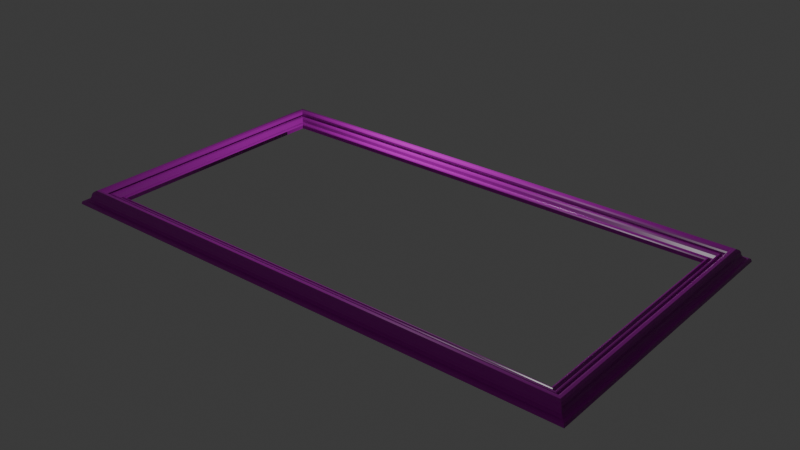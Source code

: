 # Source: Nocturne_Picture_Frame_2.blend  (saved by Blender 4.0.36; exported with 4.5.12 LTS)
import bpy
from mathutils import Matrix  # noqa: F401  (used for matrix-valued properties, if any)

bpy.ops.wm.read_factory_settings(use_empty=True)
scene = bpy.context.scene
scene.name = 'Scene'

# ---- collections
col_collection = bpy.data.collections.new('Collection'); scene.collection.children.link(col_collection)

# ---- images (referenced by path relative to the original .blend; pixels are not part of the script)
import os
ASSET_DIR = os.environ.get("B2B_ASSET_DIR", "")  # directory of the original .blend (textures are referenced by path, not embedded)
HERE = os.path.dirname(os.path.abspath(__file__))  # packed textures are extracted next to this script under _unpacked/

def load_image(name, relpath, width, height, colorspace="sRGB"):
    """Load a texture the original file referenced (path relative to the .blend, or extracted next to this script)."""
    p = next((c for c in (os.path.join(HERE, relpath), os.path.join(ASSET_DIR, relpath)) if relpath and os.path.exists(c)), "")
    if p:
        img = bpy.data.images.load(p, check_existing=True)
        img.name = name
    else:  # same state as the original file: an image datablock whose file is absent (Cycles renders it pink)
        img = bpy.data.images.new(name, width, height)
        img.source = "FILE"
        img.filepath = "//" + (relpath or name)
    img.colorspace_settings.name = colorspace
    return img
img_rusty_metal_disp_4k_png = load_image('rusty_metal_disp_4k.png', 'blender textures rusty metal/textures/rusty_metal_disp_4k.png', 1024, 1024, 'Non-Color')
img_gold_texture_golden_zoloto_fon_jpg = load_image('gold-texture-golden-zoloto-fon.jpg', 'blender textures/gold-texture-golden-zoloto-fon.jpg', 1024, 1024, 'sRGB')
img_rusty_metal_rough_4k_jpg = load_image('rusty_metal_rough_4k.jpg', 'blender textures rusty metal/textures/rusty_metal_rough_4k.jpg', 1024, 1024, 'Non-Color')
img_rusty_metal_nor_gl_4k_exr = load_image('rusty_metal_nor_gl_4k.exr', 'blender textures rusty metal/textures/rusty_metal_nor_gl_4k.exr', 1024, 1024, 'Non-Color')

# ---- materials (node trees are filled in below, after node groups)
mat_material_001 = bpy.data.materials.new('Material.001')
mat_material_001.use_transparent_shadow = False

# ---- material node trees
mat_material_001.use_nodes = True; mat_material_001.node_tree.nodes.clear()
_N = mat_material_001.node_tree.nodes; _L = mat_material_001.node_tree.links
n0 = _N.new('ShaderNodeOutputMaterial'); n0.name = 'Material Output'; n0.location = (501, 160)
n1 = _N.new('ShaderNodeBsdfPrincipled'); n1.name = 'Principled BSDF'; n1.location = (211, 160)
n1.inputs[3].default_value = 1.45
n2 = _N.new('ShaderNodeTexImage'); n2.name = 'Image Texture'; n2.location = (88, -880)
n2.label = 'Displacement'
n2.image = img_rusty_metal_disp_4k_png
n3 = _N.new('ShaderNodeDisplacement'); n3.name = 'Displacement'; n3.location = (311, -540)
n3.inputs[2].default_value = 1.0
n4 = _N.new('ShaderNodeTexImage'); n4.name = 'Image Texture.001'; n4.location = (88, -40)
n4.label = 'Base Color'
n4.image = img_gold_texture_golden_zoloto_fon_jpg
n5 = _N.new('ShaderNodeTexImage'); n5.name = 'Image Texture.002'; n5.location = (88, -320)
n5.label = 'Roughness'
n5.image = img_rusty_metal_rough_4k_jpg
n6 = _N.new('ShaderNodeTexImage'); n6.name = 'Image Texture.003'; n6.location = (88, -600)
n6.label = 'Normal'
n6.image = img_rusty_metal_nor_gl_4k_exr
n7 = _N.new('ShaderNodeNormalMap'); n7.name = 'Normal Map'; n7.location = (-39, -200)
n8 = _N.new('ShaderNodeMapping'); n8.name = 'Mapping'; n8.location = (230, -40)
n9 = _N.new('NodeReroute'); n9.name = 'Reroute'; n9.location = (38, -568)
n9.width = 16
n9.socket_idname = 'NodeSocketVector'
n10 = _N.new('ShaderNodeTexCoord'); n10.name = 'Texture Coordinate'; n10.location = (30, -40)
n11 = _N.new('NodeFrame'); n11.name = 'Frame'; n11.location = (-1069, 200)
n11.label = 'Mapping'
n11.width = 400
n12 = _N.new('NodeFrame'); n12.name = 'Frame.001'; n12.location = (-427, 400)
n12.label = 'Textures'
n12.width = 358
n2.parent = n12
n4.parent = n12
n5.parent = n12
n6.parent = n12
n8.parent = n11
n9.parent = n12
n10.parent = n11
_L.new(n1.outputs[0], n0.inputs[0])
_L.new(n2.outputs[0], n3.inputs[0])
_L.new(n3.outputs[0], n0.inputs[2])
_L.new(n4.outputs[0], n1.inputs[0])
_L.new(n5.outputs[0], n1.inputs[2])
_L.new(n6.outputs[0], n7.inputs[1])
_L.new(n7.outputs[0], n1.inputs[5])
_L.new(n9.outputs[0], n4.inputs[0])
_L.new(n9.outputs[0], n5.inputs[0])
_L.new(n9.outputs[0], n6.inputs[0])
_L.new(n9.outputs[0], n2.inputs[0])
_L.new(n8.outputs[0], n9.inputs[0])
_L.new(n10.outputs[2], n8.inputs[0])
n0.is_active_output = True

# ---- world
world_world = bpy.data.worlds.new('World'); scene.world = world_world
world_world.use_nodes = True; world_world.node_tree.nodes.clear()
_N = world_world.node_tree.nodes; _L = world_world.node_tree.links
n0 = _N.new('ShaderNodeOutputWorld'); n0.name = 'World Output'; n0.location = (300, 300)
n1 = _N.new('ShaderNodeBackground'); n1.name = 'Background'; n1.location = (10, 300)
n1.inputs[0].default_value = (0.05088, 0.05088, 0.05088, 1.0)
_L.new(n1.outputs[0], n0.inputs[0])
n0.is_active_output = True
world_world.color = (0.05088, 0.05088, 0.05088)
world_world.use_sun_shadow = False
world_world.sun_shadow_jitter_overblur = 0.0

# ---- cameras
cam_camera = bpy.data.cameras.new('Camera')
cam_camera.clip_end = 100.0
cam_camera.ortho_scale = 7.314

# ---- lights
light_light = bpy.data.lights.new('Light', 'POINT')
light_light.transmission_factor = 0.0
light_light.use_soft_falloff = False
light_light.energy = 1000.0
light_light.shadow_soft_size = 0.1
light_light.shadow_maximum_resolution = 0.006
light_light.use_absolute_resolution = True

# ---- meshes
me_plane = bpy.data.meshes.new('Plane')
me_plane.from_pydata([(-0.002167, 0.004188, 0.0), (-0.002167, 0.004188, 0.1367), (-0.002167, 0.004188, 0.0), (-0.002167, 0.004188, 0.0), (-0.0209, 0.02304, 0.1747), (-0.04499, 0.04728, 0.1937), (-0.07444, 0.0769, 0.1937), (-0.1012, 0.1038, 0.1785), (-0.1253, 0.1281, 0.1405), (-0.1521, 0.155, 0.1215), (-0.1842, 0.1873, 0.1253), (-0.2109, 0.2143, 0.1481), (-0.227, 0.2304, 0.2012), (-0.2431, 0.2466, 0.2544), (-0.2752, 0.2789, 0.3076), (-0.3073, 0.3112, 0.3265), (-0.3475, 0.3516, 0.319), (-0.3689, 0.3732, 0.2848), (-0.3796, 0.3839, 0.2392), (-0.4117, 0.4162, 0.2012), (-0.4518, 0.4566, 0.2164), (-0.4759, 0.4809, 0.262), (-0.4733, 0.4782, 0.319), (-0.484, 0.489, 0.3835), (-0.5161, 0.5213, 0.4329), (-0.5803, 0.5859, 0.467), (-0.666, 0.6721, 0.467), (-0.7382, 0.7448, 0.4253), (-0.7837, 0.7906, 0.3569), (-0.8078, 0.8148, 0.2582), (-0.8453, 0.8525, 0.1823), (-0.9256, 0.9333, 0.1253), (-0.9872, 0.9953, 0.1177), (-1.038, 1.046, 0.09493), (-1.038, 1.046, 0.09493), (-1.065, 1.073, 1.49e-08), (-0.002167, 0.004188, 0.0), (-0.002167, 0.004188, 0.1367), (-0.002167, 0.004188, 0.0), (-0.002167, 0.004188, 0.0), (-0.0209, 0.02304, 0.1747), (-0.04499, 0.04728, 0.1937), (-0.07444, 0.0769, 0.1937), (-0.1012, 0.1038, 0.1785), (-0.1253, 0.1281, 0.1405), (-0.1521, 0.155, 0.1215), (-0.1842, 0.1873, 0.1253), (-0.2109, 0.2143, 0.1481), (-0.227, 0.2304, 0.2012), (-0.2431, 0.2466, 0.2544), (-0.2752, 0.2789, 0.3076), (-0.3073, 0.3112, 0.3265), (-0.3475, 0.3516, 0.319), (-0.3689, 0.3732, 0.2848), (-0.3796, 0.3839, 0.2392), (-0.4117, 0.4162, 0.2012), (-0.4518, 0.4566, 0.2164), (-0.4759, 0.4809, 0.262), (-0.4733, 0.4782, 0.319), (-0.484, 0.489, 0.3835), (-0.5161, 0.5213, 0.4329), (-0.5803, 0.5859, 0.467), (-0.666, 0.6721, 0.467), (-0.7382, 0.7448, 0.4253), (-0.7837, 0.7906, 0.3569), (-0.8078, 0.8148, 0.2582), (-0.8453, 0.8525, 0.1823), (-0.9256, 0.9333, 0.1253), (-0.9872, 0.9953, 0.1177), (-1.038, 1.046, 0.09493), (-1.038, 1.046, 0.09493), (-1.065, 1.073, 1.49e-08), (17.2, 0.004188, 0.0), (17.2, 0.004188, 0.1367), (17.2, 0.004188, 0.0), (17.2, 0.004188, 0.0), (17.22, 0.02304, 0.1747), (17.25, 0.04728, 0.1937), (17.28, 0.0769, 0.1937), (17.3, 0.1038, 0.1785), (17.33, 0.1281, 0.1405), (17.35, 0.155, 0.1215), (17.39, 0.1873, 0.1253), (17.41, 0.2143, 0.1481), (17.43, 0.2304, 0.2012), (17.45, 0.2466, 0.2544), (17.48, 0.2789, 0.3076), (17.51, 0.3112, 0.3265), (17.55, 0.3516, 0.319), (17.57, 0.3732, 0.2848), (17.58, 0.3839, 0.2392), (17.61, 0.4162, 0.2012), (17.65, 0.4566, 0.2164), (17.68, 0.4809, 0.262), (17.68, 0.4782, 0.319), (17.69, 0.489, 0.3835), (17.72, 0.5213, 0.4329), (17.78, 0.5859, 0.467), (17.87, 0.6721, 0.467), (17.94, 0.7448, 0.4253), (17.99, 0.7906, 0.3569), (18.01, 0.8148, 0.2582), (18.05, 0.8525, 0.1823), (18.13, 0.9333, 0.1253), (18.19, 0.9953, 0.1177), (18.24, 1.046, 0.09493), (18.24, 1.046, 0.09493), (18.27, 1.073, 1.49e-08), (17.24, -8.683, 0.0), (17.24, -8.683, 0.1367), (17.24, -8.683, 0.0), (17.24, -8.683, 0.0), (17.26, -8.702, 0.1747), (17.29, -8.726, 0.1937), (17.32, -8.756, 0.1937), (17.34, -8.783, 0.1785), (17.37, -8.807, 0.1405), (17.39, -8.834, 0.1215), (17.43, -8.866, 0.1253), (17.45, -8.893, 0.1481), (17.47, -8.909, 0.2012), (17.48, -8.925, 0.2544), (17.52, -8.958, 0.3076), (17.55, -8.99, 0.3265), (17.59, -9.03, 0.319), (17.61, -9.052, 0.2848), (17.62, -9.063, 0.2392), (17.65, -9.095, 0.2012), (17.69, -9.135, 0.2164), (17.72, -9.16, 0.262), (17.72, -9.157, 0.319), (17.73, -9.168, 0.3835), (17.76, -9.2, 0.4329), (17.82, -9.265, 0.467), (17.91, -9.351, 0.467), (17.98, -9.424, 0.4253), (18.03, -9.469, 0.3569), (18.05, -9.494, 0.2582), (18.09, -9.531, 0.1823), (18.17, -9.612, 0.1253), (18.23, -9.674, 0.1177), (18.28, -9.725, 0.09493), (18.28, -9.725, 0.09493), (18.31, -9.752, 1.49e-08), (0.8521, -8.663, 0.0), (0.8521, -8.663, 0.1367), (0.8521, -8.663, 0.0), (0.8521, -8.663, 0.0), (0.8333, -8.682, 0.1747), (0.8092, -8.706, 0.1937), (0.7798, -8.736, 0.1937), (0.753, -8.763, 0.1785), (0.7289, -8.787, 0.1405), (0.7022, -8.814, 0.1215), (0.67, -8.846, 0.1253), (0.6433, -8.873, 0.1481), (0.6272, -8.89, 0.2012), (0.6112, -8.906, 0.2544), (0.579, -8.938, 0.3076), (0.5469, -8.97, 0.3265), (0.5068, -9.011, 0.319), (0.4854, -9.032, 0.2848), (0.4746, -9.043, 0.2392), (0.4425, -9.075, 0.2012), (0.4024, -9.116, 0.2164), (0.3783, -9.14, 0.262), (0.381, -9.137, 0.319), (0.3703, -9.148, 0.3835), (0.3381, -9.18, 0.4329), (0.2739, -9.245, 0.467), (0.1882, -9.331, 0.467), (0.116, -9.404, 0.4253), (0.07047, -9.45, 0.3569), (0.04638, -9.474, 0.2582), (0.008908, -9.512, 0.1823), (-0.07139, -9.592, 0.1253), (-0.133, -9.654, 0.1177), (-0.1838, -9.706, 0.09493), (-0.1838, -9.706, 0.09493), (-0.2106, -9.733, 1.49e-08), (0.8521, -8.663, 0.0), (0.8521, -8.663, 0.1367), (0.8521, -8.663, 0.0), (0.8521, -8.663, 0.0), (0.8333, -8.682, 0.1747), (0.8092, -8.706, 0.1937), (0.7798, -8.736, 0.1937), (0.753, -8.763, 0.1785), (0.7289, -8.787, 0.1405), (0.7022, -8.814, 0.1215), (0.67, -8.846, 0.1253), (0.6433, -8.873, 0.1481), (0.6272, -8.89, 0.2012), (0.6112, -8.906, 0.2544), (0.579, -8.938, 0.3076), (0.5469, -8.97, 0.3265), (0.5068, -9.011, 0.319), (0.4854, -9.032, 0.2848), (0.4746, -9.043, 0.2392), (0.4425, -9.075, 0.2012), (0.4024, -9.116, 0.2164), (0.3783, -9.14, 0.262), (0.381, -9.137, 0.319), (0.3703, -9.148, 0.3835), (0.3381, -9.18, 0.4329), (0.2739, -9.245, 0.467), (0.1882, -9.331, 0.467), (0.116, -9.404, 0.4253), (0.07047, -9.45, 0.3569), (0.04638, -9.474, 0.2582), (0.008908, -9.512, 0.1823), (-0.07139, -9.592, 0.1253), (-0.133, -9.654, 0.1177), (-0.1838, -9.706, 0.09493), (-0.1838, -9.706, 0.09493), (-0.2106, -9.733, 1.49e-08), (0.01115, -8.663, 0.0), (0.01115, -8.663, 0.1367), (0.01115, -8.663, 0.0), (0.01115, -8.663, 0.0), (-0.007584, -8.682, 0.1747), (-0.03167, -8.706, 0.1937), (-0.06112, -8.736, 0.1937), (-0.08788, -8.763, 0.1785), (-0.112, -8.787, 0.1405), (-0.1387, -8.814, 0.1215), (-0.1709, -8.846, 0.1253), (-0.1976, -8.873, 0.1481), (-0.2137, -8.89, 0.2012), (-0.2297, -8.906, 0.2544), (-0.2619, -8.938, 0.3076), (-0.294, -8.97, 0.3265), (-0.3341, -9.011, 0.319), (-0.3555, -9.032, 0.2848), (-0.3663, -9.043, 0.2392), (-0.3984, -9.075, 0.2012), (-0.4385, -9.116, 0.2164), (-0.4626, -9.14, 0.262), (-0.4599, -9.137, 0.319), (-0.4706, -9.148, 0.3835), (-0.5028, -9.18, 0.4329), (-0.567, -9.245, 0.467), (-0.6527, -9.331, 0.467), (-0.7249, -9.404, 0.4253), (-0.7704, -9.45, 0.3569), (-0.7945, -9.474, 0.2582), (-0.832, -9.512, 0.1823), (-0.9123, -9.592, 0.1253), (-0.9739, -9.654, 0.1177), (-1.025, -9.706, 0.09493), (-1.025, -9.706, 0.09493), (-1.051, -9.733, 1.49e-08), (-0.005175, -0.8644, 0.0), (-0.005175, -0.8644, 0.1367), (-0.005175, -0.8644, 0.0), (-0.005175, -0.8644, 0.0), (-0.02391, -0.8455, 0.1747), (-0.048, -0.8213, 0.1937), (-0.07744, -0.7917, 0.1937), (-0.1042, -0.7647, 0.1785), (-0.1283, -0.7405, 0.1405), (-0.1551, -0.7136, 0.1215), (-0.1872, -0.6813, 0.1253), (-0.214, -0.6543, 0.1481), (-0.23, -0.6382, 0.2012), (-0.2461, -0.622, 0.2544), (-0.2782, -0.5897, 0.3076), (-0.3103, -0.5574, 0.3265), (-0.3505, -0.517, 0.319), (-0.3719, -0.4954, 0.2848), (-0.3826, -0.4847, 0.2392), (-0.4147, -0.4523, 0.2012), (-0.4549, -0.4119, 0.2164), (-0.4789, -0.3877, 0.262), (-0.4763, -0.3904, 0.319), (-0.487, -0.3796, 0.3835), (-0.5191, -0.3473, 0.4329), (-0.5833, -0.2827, 0.467), (-0.669, -0.1965, 0.467), (-0.7413, -0.1238, 0.4253), (-0.7868, -0.07798, 0.3569), (-0.8108, -0.05374, 0.2582), (-0.8483, -0.01604, 0.1823), (-0.9286, 0.06476, 0.1253), (-0.9902, 0.1267, 0.1177), (-1.041, 0.1779, 0.09493), (-1.041, 0.1779, 0.09493), (-1.068, 0.2048, 1.49e-08), (0.002699, 0.001703, 0.0), (0.002699, 0.001703, 0.1367), (0.002699, 0.001703, 0.0), (0.002699, 0.001703, 0.0), (-0.01604, 0.02055, 0.1747), (-0.04013, 0.04479, 0.1937), (-0.06957, 0.07442, 0.1937), (-0.09634, 0.1014, 0.1785), (-0.1204, 0.1256, 0.1405), (-0.1472, 0.1525, 0.1215), (-0.1793, 0.1848, 0.1253), (-0.2061, 0.2118, 0.1481), (-0.2221, 0.2279, 0.2012), (-0.2382, 0.2441, 0.2544), (-0.2703, 0.2764, 0.3076), (-0.3024, 0.3087, 0.3265), (-0.3426, 0.3491, 0.319), (-0.364, 0.3707, 0.2848), (-0.3747, 0.3814, 0.2392), (-0.4068, 0.4138, 0.2012), (-0.447, 0.4542, 0.2164), (-0.4711, 0.4784, 0.262), (-0.4684, 0.4757, 0.319), (-0.4791, 0.4865, 0.3835), (-0.5112, 0.5188, 0.4329), (-0.5755, 0.5834, 0.467), (-0.6611, 0.6696, 0.467), (-0.7334, 0.7423, 0.4253), (-0.7789, 0.7881, 0.3569), (-0.803, 0.8124, 0.2582), (-0.8404, 0.8501, 0.1823), (-0.9207, 0.9309, 0.1253), (-0.9823, 0.9928, 0.1177), (-1.033, 1.044, 0.09493), (-1.033, 1.044, 0.09493), (-1.06, 1.071, 1.49e-08)], [], [(21, 22, 58, 57), (8, 9, 45, 44), (22, 23, 59, 58), (9, 10, 46, 45), (23, 24, 60, 59), (10, 11, 47, 46), (24, 25, 61, 60), (11, 12, 48, 47), (25, 26, 62, 61), (12, 13, 49, 48), (26, 27, 63, 62), (13, 14, 50, 49), (0, 2, 38, 36), (27, 28, 64, 63), (14, 15, 51, 50), (1, 4, 40, 37), (28, 29, 65, 64), (15, 16, 52, 51), (3, 1, 37, 39), (29, 30, 66, 65), (16, 17, 53, 52), (2, 3, 39, 38), (30, 31, 67, 66), (17, 18, 54, 53), (4, 5, 41, 40), (31, 32, 68, 67), (18, 19, 55, 54), (5, 6, 42, 41), (32, 33, 69, 68), (19, 20, 56, 55), (6, 7, 43, 42), (33, 34, 70, 69), (20, 21, 57, 56), (7, 8, 44, 43), (34, 35, 71, 70), (62, 63, 99, 98), (49, 50, 86, 85), (36, 38, 74, 72), (63, 64, 100, 99), (50, 51, 87, 86), (37, 40, 76, 73), (64, 65, 101, 100), (51, 52, 88, 87), (39, 37, 73, 75), (65, 66, 102, 101), (52, 53, 89, 88), (38, 39, 75, 74), (66, 67, 103, 102), (53, 54, 90, 89), (40, 41, 77, 76), (67, 68, 104, 103), (54, 55, 91, 90), (41, 42, 78, 77), (68, 69, 105, 104), (55, 56, 92, 91), (42, 43, 79, 78), (69, 70, 106, 105), (56, 57, 93, 92), (43, 44, 80, 79), (70, 71, 107, 106), (57, 58, 94, 93), (44, 45, 81, 80), (58, 59, 95, 94), (45, 46, 82, 81), (59, 60, 96, 95), (46, 47, 83, 82), (60, 61, 97, 96), (47, 48, 84, 83), (61, 62, 98, 97), (48, 49, 85, 84), (94, 95, 131, 130), (81, 82, 118, 117), (95, 96, 132, 131), (82, 83, 119, 118), (96, 97, 133, 132), (83, 84, 120, 119), (97, 98, 134, 133), (84, 85, 121, 120), (98, 99, 135, 134), (85, 86, 122, 121), (72, 74, 110, 108), (99, 100, 136, 135), (86, 87, 123, 122), (73, 76, 112, 109), (100, 101, 137, 136), (87, 88, 124, 123), (75, 73, 109, 111), (101, 102, 138, 137), (88, 89, 125, 124), (74, 75, 111, 110), (102, 103, 139, 138), (89, 90, 126, 125), (76, 77, 113, 112), (103, 104, 140, 139), (90, 91, 127, 126), (77, 78, 114, 113), (104, 105, 141, 140), (91, 92, 128, 127), (78, 79, 115, 114), (105, 106, 142, 141), (92, 93, 129, 128), (79, 80, 116, 115), (106, 107, 143, 142), (93, 94, 130, 129), (80, 81, 117, 116), (126, 127, 163, 162), (113, 114, 150, 149), (140, 141, 177, 176), (127, 128, 164, 163), (114, 115, 151, 150), (141, 142, 178, 177), (128, 129, 165, 164), (115, 116, 152, 151), (142, 143, 179, 178), (129, 130, 166, 165), (116, 117, 153, 152), (130, 131, 167, 166), (117, 118, 154, 153), (131, 132, 168, 167), (118, 119, 155, 154), (132, 133, 169, 168), (119, 120, 156, 155), (133, 134, 170, 169), (120, 121, 157, 156), (134, 135, 171, 170), (121, 122, 158, 157), (108, 110, 146, 144), (135, 136, 172, 171), (122, 123, 159, 158), (109, 112, 148, 145), (136, 137, 173, 172), (123, 124, 160, 159), (111, 109, 145, 147), (137, 138, 174, 173), (124, 125, 161, 160), (110, 111, 147, 146), (138, 139, 175, 174), (125, 126, 162, 161), (112, 113, 149, 148), (139, 140, 176, 175), (158, 159, 195, 194), (145, 148, 184, 181), (172, 173, 209, 208), (159, 160, 196, 195), (147, 145, 181, 183), (173, 174, 210, 209), (160, 161, 197, 196), (146, 147, 183, 182), (174, 175, 211, 210), (161, 162, 198, 197), (148, 149, 185, 184), (175, 176, 212, 211), (162, 163, 199, 198), (149, 150, 186, 185), (176, 177, 213, 212), (163, 164, 200, 199), (150, 151, 187, 186), (177, 178, 214, 213), (164, 165, 201, 200), (151, 152, 188, 187), (178, 179, 215, 214), (165, 166, 202, 201), (152, 153, 189, 188), (166, 167, 203, 202), (153, 154, 190, 189), (167, 168, 204, 203), (154, 155, 191, 190), (168, 169, 205, 204), (155, 156, 192, 191), (169, 170, 206, 205), (156, 157, 193, 192), (170, 171, 207, 206), (157, 158, 194, 193), (144, 146, 182, 180), (171, 172, 208, 207), (190, 191, 227, 226), (204, 205, 241, 240), (191, 192, 228, 227), (205, 206, 242, 241), (192, 193, 229, 228), (206, 207, 243, 242), (193, 194, 230, 229), (180, 182, 218, 216), (207, 208, 244, 243), (194, 195, 231, 230), (181, 184, 220, 217), (208, 209, 245, 244), (195, 196, 232, 231), (183, 181, 217, 219), (209, 210, 246, 245), (196, 197, 233, 232), (182, 183, 219, 218), (210, 211, 247, 246), (197, 198, 234, 233), (184, 185, 221, 220), (211, 212, 248, 247), (198, 199, 235, 234), (185, 186, 222, 221), (212, 213, 249, 248), (199, 200, 236, 235), (186, 187, 223, 222), (213, 214, 250, 249), (200, 201, 237, 236), (187, 188, 224, 223), (214, 215, 251, 250), (201, 202, 238, 237), (188, 189, 225, 224), (202, 203, 239, 238), (189, 190, 226, 225), (203, 204, 240, 239), (222, 223, 259, 258), (249, 250, 286, 285), (236, 237, 273, 272), (223, 224, 260, 259), (250, 251, 287, 286), (237, 238, 274, 273), (224, 225, 261, 260), (238, 239, 275, 274), (225, 226, 262, 261), (239, 240, 276, 275), (226, 227, 263, 262), (240, 241, 277, 276), (227, 228, 264, 263), (241, 242, 278, 277), (228, 229, 265, 264), (242, 243, 279, 278), (229, 230, 266, 265), (216, 218, 254, 252), (243, 244, 280, 279), (230, 231, 267, 266), (217, 220, 256, 253), (244, 245, 281, 280), (231, 232, 268, 267), (219, 217, 253, 255), (245, 246, 282, 281), (232, 233, 269, 268), (218, 219, 255, 254), (246, 247, 283, 282), (233, 234, 270, 269), (220, 221, 257, 256), (247, 248, 284, 283), (234, 235, 271, 270), (221, 222, 258, 257), (248, 249, 285, 284), (235, 236, 272, 271), (255, 253, 289, 291), (281, 282, 318, 317), (268, 269, 305, 304), (254, 255, 291, 290), (282, 283, 319, 318), (269, 270, 306, 305), (256, 257, 293, 292), (283, 284, 320, 319), (270, 271, 307, 306), (257, 258, 294, 293), (284, 285, 321, 320), (271, 272, 308, 307), (258, 259, 295, 294), (285, 286, 322, 321), (272, 273, 309, 308), (259, 260, 296, 295), (286, 287, 323, 322), (273, 274, 310, 309), (260, 261, 297, 296), (274, 275, 311, 310), (261, 262, 298, 297), (275, 276, 312, 311), (262, 263, 299, 298), (276, 277, 313, 312), (263, 264, 300, 299), (277, 278, 314, 313), (264, 265, 301, 300), (278, 279, 315, 314), (265, 266, 302, 301), (252, 254, 290, 288), (279, 280, 316, 315), (266, 267, 303, 302), (253, 256, 292, 289), (280, 281, 317, 316), (267, 268, 304, 303)])
_uv = me_plane.uv_layers.new(name='UVMap')
_uv.uv.foreach_set('vector', [0.0, 0.0, 0.0, 0.0, 0.0, 0.0, 0.0, 0.0, 0.0, 0.0, 0.0, 0.0, 0.0, 0.0, 0.0, 0.0, 0.0, 0.0, 0.0, 0.0, 0.0, 0.0, 0.0, 0.0, 0.0, 0.0, 0.0, 0.0, 0.0, 0.0, 0.0, 0.0, 0.0, 0.0, 0.0, 0.0, 0.0, 0.0, 0.0, 0.0, 0.0, 0.0, 0.0, 0.0, 0.0, 0.0, 0.0, 0.0, 0.0, 0.0, 0.0, 0.0, 0.0, 0.0, 0.0, 0.0, 0.0, 0.0, 0.0, 0.0, 0.0, 0.0, 0.0, 0.0, 0.0, 0.0, 0.0, 0.0, 0.0, 0.0, 0.0, 0.0, 0.0, 0.0, 0.0, 0.0, 0.0, 0.0, 0.0, 0.0, 0.0, 0.0, 0.0, 0.0, 0.0, 0.0, 0.0, 0.0, 0.0, 0.0, 0.0, 0.0, 0.0, 0.0, 0.0, 0.0, 0.0, 0.0, 0.0, 0.0, 0.0, 0.0, 0.0, 0.0, 0.0, 0.0, 0.0, 0.0, 0.0, 0.0, 0.0, 0.0, 0.0, 0.0, 0.0, 0.0, 0.0, 0.0, 0.0, 0.0, 0.0, 0.0, 0.0, 0.0, 0.0, 0.0, 0.0, 0.0, 0.0, 0.0, 0.0, 0.0, 0.0, 0.0, 0.0, 0.0, 0.0, 0.0, 0.0, 0.0, 0.0, 0.0, 0.0, 0.0, 0.0, 0.0, 0.0, 0.0, 0.0, 0.0, 0.0, 0.0, 0.0, 0.0, 0.0, 0.0, 0.0, 0.0, 0.0, 0.0, 0.0, 0.0, 0.0, 0.0, 0.0, 0.0, 0.0, 0.0, 0.0, 0.0, 0.0, 0.0, 0.0, 0.0, 0.0, 0.0, 0.0, 0.0, 0.0, 0.0, 0.0, 0.0, 0.0, 0.0, 0.0, 0.0, 0.0, 0.0, 0.0, 0.0, 0.0, 0.0, 0.0, 0.0, 0.0, 0.0, 0.0, 0.0, 0.0, 0.0, 0.0, 0.0, 0.0, 0.0, 0.0, 0.0, 0.0, 0.0, 0.0, 0.0, 0.0, 0.0, 0.0, 0.0, 0.0, 0.0, 0.0, 0.0, 0.0, 0.0, 0.0, 0.0, 0.0, 0.0, 0.0, 0.0, 0.0, 0.0, 0.0, 0.0, 0.0, 0.0, 0.0, 0.0, 0.0, 0.0, 0.0, 0.0, 0.0, 0.0, 0.0, 0.0, 0.0, 0.0, 0.0, 0.0, 0.0, 0.0, 0.0, 0.0, 0.0, 0.0, 0.0, 0.0, 0.0, 0.0, 0.0, 0.0, 0.0, 0.0, 0.0, 0.0, 0.0, 0.0, 0.0, 0.0, 0.0, 0.0, 0.0, 0.0, 0.0, 0.0, 0.0, 0.0, 0.0, 0.0, 0.0, 0.0, 0.0, 0.0, 0.0, 0.0, 0.0, 0.0, 0.0, 0.0, 0.0, 0.0, 0.0, 0.0, 0.0, 0.0, 0.0, 0.0, 0.0, 0.0, 0.0, 0.0, 0.0, 0.0, 0.0, 0.0, 0.0, 0.0, 0.0, 0.0, 0.0, 0.0, 0.0, 0.0, 0.0, 0.0, 0.0, 0.0, 0.0, 0.0, 0.0, 0.0, 0.0, 0.0, 0.0, 0.0, 0.0, 0.0, 0.0, 0.0, 0.0, 0.0, 0.0, 0.0, 0.0, 0.0, 0.0, 0.0, 0.0, 0.0, 0.0, 0.0, 0.0, 0.0, 0.0, 0.0, 0.0, 0.0, 0.0, 0.0, 0.0, 0.0, 0.0, 0.0, 0.0, 0.0, 0.0, 0.0, 0.0, 0.0, 0.0, 0.0, 0.0, 0.0, 0.0, 0.0, 0.0, 0.0, 0.0, 0.0, 0.0, 0.0, 0.0, 0.0, 0.0, 0.0, 0.0, 0.0, 0.0, 0.0, 0.0, 0.0, 0.0, 0.0, 0.0, 0.0, 0.0, 0.0, 0.0, 0.0, 0.0, 0.0, 0.0, 0.0, 0.0, 0.0, 0.0, 0.0, 0.0, 0.0, 0.0, 0.0, 0.0, 0.0, 0.0, 0.0, 0.0, 0.0, 0.0, 0.0, 0.0, 0.0, 0.0, 0.0, 0.0, 0.0, 0.0, 0.0, 0.0, 0.0, 0.0, 0.0, 0.0, 0.0, 0.0, 0.0, 0.0, 0.0, 0.0, 0.0, 0.0, 0.0, 0.0, 0.0, 0.0, 0.0, 0.0, 0.0, 0.0, 0.0, 0.0, 0.0, 0.0, 0.0, 0.0, 0.0, 0.0, 0.0, 0.0, 0.0, 0.0, 0.0, 0.0, 0.0, 0.0, 0.0, 0.0, 0.0, 0.0, 0.0, 0.0, 0.0, 0.0, 0.0, 0.0, 0.0, 0.0, 0.0, 0.0, 0.0, 0.0, 0.0, 0.0, 0.0, 0.0, 0.0, 0.0, 0.0, 0.0, 0.0, 0.0, 0.0, 0.0, 0.0, 0.0, 0.0, 0.0, 0.0, 0.0, 0.0, 0.0, 0.0, 0.0, 0.0, 0.0, 0.0, 0.0, 0.0, 0.0, 0.0, 0.0, 0.0, 0.0, 0.0, 0.0, 0.0, 0.0, 0.0, 0.0, 0.0, 0.0, 0.0, 0.0, 0.0, 0.0, 0.0, 0.0, 0.0, 0.0, 0.0, 0.0, 0.0, 0.0, 0.0, 0.0, 0.0, 0.0, 0.0, 0.0, 0.0, 0.0, 0.0, 0.0, 0.0, 0.0, 0.0, 0.0, 0.0, 0.0, 0.0, 0.0, 0.0, 0.0, 0.0, 0.0, 0.0, 0.0, 0.0, 0.0, 0.0, 0.0, 0.0, 0.0, 0.0, 0.0, 0.0, 0.0, 0.0, 0.0, 0.0, 0.0, 0.0, 0.0, 0.0, 0.0, 0.0, 0.0, 0.0, 0.0, 0.0, 0.0, 0.0, 0.0, 0.0, 0.0, 0.0, 0.0, 0.0, 0.0, 0.0, 0.0, 0.0, 0.0, 0.0, 0.0, 0.0, 0.0, 0.0, 0.0, 0.0, 0.0, 0.0, 0.0, 0.0, 0.0, 0.0, 0.0, 0.0, 0.0, 0.0, 0.0, 0.0, 0.0, 0.0, 0.0, 0.0, 0.0, 0.0, 0.0, 0.0, 0.0, 0.0, 0.0, 0.0, 0.0, 0.0, 0.0, 0.0, 0.0, 0.0, 0.0, 0.0, 0.0, 0.0, 0.0, 0.0, 0.0, 0.0, 0.0, 0.0, 0.0, 0.0, 0.0, 0.0, 0.0, 0.0, 0.0, 0.0, 0.0, 0.0, 0.0, 0.0, 0.0, 0.0, 0.0, 0.0, 0.0, 0.0, 0.0, 0.0, 0.0, 0.0, 0.0, 0.0, 0.0, 0.0, 0.0, 0.0, 0.0, 0.0, 0.0, 0.0, 0.0, 0.0, 0.0, 0.0, 0.0, 0.0, 0.0, 0.0, 0.0, 0.0, 0.0, 0.0, 0.0, 0.0, 0.0, 0.0, 0.0, 0.0, 0.0, 0.0, 0.0, 0.0, 0.0, 0.0, 0.0, 0.0, 0.0, 0.0, 0.0, 0.0, 0.0, 0.0, 0.0, 0.0, 0.0, 0.0, 0.0, 0.0, 0.0, 0.0, 0.0, 0.0, 0.0, 0.0, 0.0, 0.0, 0.0, 0.0, 0.0, 0.0, 0.0, 0.0, 0.0, 0.0, 0.0, 0.0, 0.0, 0.0, 0.0, 0.0, 0.0, 0.0, 0.0, 0.0, 0.0, 0.0, 0.0, 0.0, 0.0, 0.0, 0.0, 0.0, 0.0, 0.0, 0.0, 0.0, 0.0, 0.0, 0.0, 0.0, 0.0, 0.0, 0.0, 0.0, 0.0, 0.0, 0.0, 0.0, 0.0, 0.0, 0.0, 0.0, 0.0, 0.0, 0.0, 0.0, 0.0, 0.0, 0.0, 0.0, 0.0, 0.0, 0.0, 0.0, 0.0, 0.0, 0.0, 0.0, 0.0, 0.0, 0.0, 0.0, 0.0, 0.0, 0.0, 0.0, 0.0, 0.0, 0.0, 0.0, 0.0, 0.0, 0.0, 0.0, 0.0, 0.0, 0.0, 0.0, 0.0, 0.0, 0.0, 0.0, 0.0, 0.0, 0.0, 0.0, 0.0, 0.0, 0.0, 0.0, 0.0, 0.0, 0.0, 0.0, 0.0, 0.0, 0.0, 0.0, 0.0, 0.0, 0.0, 0.0, 0.0, 0.0, 0.0, 0.0, 0.0, 0.0, 0.0, 0.0, 0.0, 0.0, 0.0, 0.0, 0.0, 0.0, 0.0, 0.0, 0.0, 0.0, 0.0, 0.0, 0.0, 0.0, 0.0, 0.0, 0.0, 0.0, 0.0, 0.0, 0.0, 0.0, 0.0, 0.0, 0.0, 0.0, 0.0, 0.0, 0.0, 0.0, 0.0, 0.0, 0.0, 0.0, 0.0, 0.0, 0.0, 0.0, 0.0, 0.0, 0.0, 0.0, 0.0, 0.0, 0.0, 0.0, 0.0, 0.0, 0.0, 0.0, 0.0, 0.0, 0.0, 0.0, 0.0, 0.0, 0.0, 0.0, 0.0, 0.0, 0.0, 0.0, 0.0, 0.0, 0.0, 0.0, 0.0, 0.0, 0.0, 0.0, 0.0, 0.0, 0.0, 0.0, 0.0, 0.0, 0.0, 0.0, 0.0, 0.0, 0.0, 0.0, 0.0, 0.0, 0.0, 0.0, 0.0, 0.0, 0.0, 0.0, 0.0, 0.0, 0.0, 0.0, 0.0, 0.0, 0.0, 0.0, 0.0, 0.0, 0.0, 0.0, 0.0, 0.0, 0.0, 0.0, 0.0, 0.0, 0.0, 0.0, 0.0, 0.0, 0.0, 0.0, 0.0, 0.0, 0.0, 0.0, 0.0, 0.0, 0.0, 0.0, 0.0, 0.0, 0.0, 0.0, 0.0, 0.0, 0.0, 0.0, 0.0, 0.0, 0.0, 0.0, 0.0, 0.0, 0.0, 0.0, 0.0, 0.0, 0.0, 0.0, 0.0, 0.0, 0.0, 0.0, 0.0, 0.0, 0.0, 0.0, 0.0, 0.0, 0.0, 0.0, 0.0, 0.0, 0.0, 0.0, 0.0, 0.0, 0.0, 0.0, 0.0, 0.0, 0.0, 0.0, 0.0, 0.0, 0.0, 0.0, 0.0, 0.0, 0.0, 0.0, 0.0, 0.0, 0.0, 0.0, 0.0, 0.0, 0.0, 0.0, 0.0, 0.0, 0.0, 0.0, 0.0, 0.0, 0.0, 0.0, 0.0, 0.0, 0.0, 0.0, 0.0, 0.0, 0.0, 0.0, 0.0, 0.0, 0.0, 0.0, 0.0, 0.0, 0.0, 0.0, 0.0, 0.0, 0.0, 0.0, 0.0, 0.0, 0.0, 0.0, 0.0, 0.0, 0.0, 0.0, 0.0, 0.0, 0.0, 0.0, 0.0, 0.0, 0.0, 0.0, 0.0, 0.0, 0.0, 0.0, 0.0, 0.0, 0.0, 0.0, 0.0, 0.0, 0.0, 0.0, 0.0, 0.0, 0.0, 0.0, 0.0, 0.0, 0.0, 0.0, 0.0, 0.0, 0.0, 0.0, 0.0, 0.0, 0.0, 0.0, 0.0, 0.0, 0.0, 0.0, 0.0, 0.0, 0.0, 0.0, 0.0, 0.0, 0.0, 0.0, 0.0, 0.0, 0.0, 0.0, 0.0, 0.0, 0.0, 0.0, 0.0, 0.0, 0.0, 0.0, 0.0, 0.0, 0.0, 0.0, 0.0, 0.0, 0.0, 0.0, 0.0, 0.0, 0.0, 0.0, 0.0, 0.0, 0.0, 0.0, 0.0, 0.0, 0.0, 0.0, 0.0, 0.0, 0.0, 0.0, 0.0, 0.0, 0.0, 0.0, 0.0, 0.0, 0.0, 0.0, 0.0, 0.0, 0.0, 0.0, 0.0, 0.0, 0.0, 0.0, 0.0, 0.0, 0.0, 0.0, 0.0, 0.0, 0.0, 0.0, 0.0, 0.0, 0.0, 0.0, 0.0, 0.0, 0.0, 0.0, 0.0, 0.0, 0.0, 0.0, 0.0, 0.0, 0.0, 0.0, 0.0, 0.0, 0.0, 0.0, 0.0, 0.0, 0.0, 0.0, 0.0, 0.0, 0.0, 0.0, 0.0, 0.0, 0.0, 0.0, 0.0, 0.0, 0.0, 0.0, 0.0, 0.0, 0.0, 0.0, 0.0, 0.0, 0.0, 0.0, 0.0, 0.0, 0.0, 0.0, 0.0, 0.0, 0.0, 0.0, 0.0, 0.0, 0.0, 0.0, 0.0, 0.0, 0.0, 0.0, 0.0, 0.0, 0.0, 0.0, 0.0, 0.0, 0.0, 0.0, 0.0, 0.0, 0.0, 0.0, 0.0, 0.0, 0.0, 0.0, 0.0, 0.0, 0.0, 0.0, 0.0, 0.0, 0.0, 0.0, 0.0, 0.0, 0.0, 0.0, 0.0, 0.0, 0.0, 0.0, 0.0, 0.0, 0.0, 0.0, 0.0, 0.0, 0.0, 0.0, 0.0, 0.0, 0.0, 0.0, 0.0, 0.0, 0.0, 0.0, 0.0, 0.0, 0.0, 0.0, 0.0, 0.0, 0.0, 0.0, 0.0, 0.0, 0.0, 0.0, 0.0, 0.0, 0.0, 0.0, 0.0, 0.0, 0.0, 0.0, 0.0, 0.0, 0.0, 0.0, 0.0, 0.0, 0.0, 0.0, 0.0, 0.0, 0.0, 0.0, 0.0, 0.0, 0.0, 0.0, 0.0, 0.0, 0.0, 0.0, 0.0, 0.0, 0.0, 0.0, 0.0, 0.0, 0.0, 0.0, 0.0, 0.0, 0.0, 0.0, 0.0, 0.0, 0.0, 0.0, 0.0, 0.0, 0.0, 0.0, 0.0, 0.0, 0.0, 0.0, 0.0, 0.0, 0.0, 0.0, 0.0, 0.0, 0.0, 0.0, 0.0, 0.0, 0.0, 0.0, 0.0, 0.0, 0.0, 0.0, 0.0, 0.0, 0.0, 0.0, 0.0, 0.0, 0.0, 0.0, 0.0, 0.0, 0.0, 0.0, 0.0, 0.0, 0.0, 0.0, 0.0, 0.0, 0.0, 0.0, 0.0, 0.0, 0.0, 0.0, 0.0, 0.0, 0.0, 0.0, 0.0, 0.0, 0.0, 0.0, 0.0, 0.0, 0.0, 0.0, 0.0, 0.0, 0.0, 0.0, 0.0, 0.0, 0.0, 0.0, 0.0, 0.0, 0.0, 0.0, 0.0, 0.0, 0.0, 0.0, 0.0, 0.0, 0.0, 0.0, 0.0, 0.0, 0.0, 0.0, 0.0, 0.0, 0.0, 0.0, 0.0, 0.0, 0.0, 0.0, 0.0, 0.0, 0.0, 0.0, 0.0, 0.0, 0.0, 0.0, 0.0, 0.0, 0.0, 0.0, 0.0, 0.0, 0.0, 0.0, 0.0, 0.0, 0.0, 0.0, 0.0, 0.0, 0.0, 0.0, 0.0, 0.0, 0.0, 0.0, 0.0, 0.0, 0.0, 0.0, 0.0, 0.0, 0.0, 0.0, 0.0, 0.0, 0.0, 0.0, 0.0, 0.0, 0.0, 0.0, 0.0, 0.0, 0.0, 0.0, 0.0, 0.0, 0.0, 0.0, 0.0, 0.0, 0.0, 0.0, 0.0, 0.0, 0.0, 0.0, 0.0, 0.0, 0.0, 0.0, 0.0, 0.0, 0.0, 0.0, 0.0, 0.0, 0.0, 0.0, 0.0, 0.0, 0.0, 0.0, 0.0, 0.0, 0.0, 0.0, 0.0, 0.0, 0.0, 0.0, 0.0, 0.0, 0.0, 0.0, 0.0, 0.0, 0.0, 0.0, 0.0, 0.0, 0.0, 0.0, 0.0, 0.0, 0.0, 0.0, 0.0, 0.0, 0.0, 0.0, 0.0, 0.0, 0.0, 0.0, 0.0, 0.0, 0.0, 0.0, 0.0, 0.0, 0.0, 0.0, 0.0, 0.0, 0.0, 0.0, 0.0, 0.0, 0.0, 0.0, 0.0, 0.0, 0.0, 0.0, 0.0, 0.0, 0.0, 0.0, 0.0, 0.0, 0.0, 0.0, 0.0, 0.0, 0.0, 0.0, 0.0, 0.0, 0.0, 0.0, 0.0, 0.0, 0.0, 0.0, 0.0, 0.0, 0.0, 0.0, 0.0, 0.0, 0.0, 0.0, 0.0, 0.0, 0.0, 0.0, 0.0, 0.0, 0.0, 0.0, 0.0, 0.0, 0.0, 0.0, 0.0, 0.0, 0.0, 0.0, 0.0, 0.0, 0.0, 0.0, 0.0, 0.0, 0.0, 0.0, 0.0, 0.0, 0.0, 0.0, 0.0, 0.0, 0.0, 0.0, 0.0, 0.0, 0.0, 0.0, 0.0, 0.0, 0.0, 0.0, 0.0, 0.0, 0.0, 0.0, 0.0, 0.0, 0.0, 0.0, 0.0, 0.0, 0.0, 0.0, 0.0, 0.0, 0.0, 0.0, 0.0, 0.0, 0.0, 0.0, 0.0, 0.0, 0.0, 0.0, 0.0, 0.0, 0.0, 0.0, 0.0, 0.0, 0.0, 0.0, 0.0, 0.0, 0.0, 0.0, 0.0, 0.0, 0.0, 0.0, 0.0, 0.0, 0.0, 0.0, 0.0, 0.0, 0.0, 0.0, 0.0, 0.0, 0.0, 0.0, 0.0, 0.0, 0.0, 0.0, 0.0, 0.0, 0.0, 0.0, 0.0, 0.0, 0.0, 0.0, 0.0, 0.0, 0.0, 0.0, 0.0, 0.0, 0.0, 0.0, 0.0, 0.0, 0.0, 0.0, 0.0, 0.0, 0.0, 0.0, 0.0, 0.0, 0.0, 0.0, 0.0, 0.0, 0.0, 0.0, 0.0, 0.0, 0.0, 0.0, 0.0, 0.0, 0.0, 0.0, 0.0, 0.0, 0.0, 0.0, 0.0, 0.0, 0.0, 0.0, 0.0, 0.0, 0.0, 0.0, 0.0, 0.0, 0.0, 0.0, 0.0, 0.0, 0.0, 0.0, 0.0, 0.0, 0.0, 0.0, 0.0, 0.0, 0.0, 0.0, 0.0, 0.0, 0.0, 0.0, 0.0, 0.0, 0.0, 0.0, 0.0, 0.0, 0.0, 0.0, 0.0, 0.0, 0.0, 0.0, 0.0, 0.0, 0.0, 0.0, 0.0, 0.0, 0.0, 0.0, 0.0, 0.0, 0.0, 0.0, 0.0, 0.0, 0.0, 0.0, 0.0, 0.0, 0.0, 0.0, 0.0, 0.0, 0.0, 0.0, 0.0, 0.0, 0.0, 0.0, 0.0, 0.0, 0.0, 0.0, 0.0, 0.0, 0.0, 0.0, 0.0, 0.0, 0.0, 0.0, 0.0, 0.0, 0.0, 0.0, 0.0, 0.0, 0.0, 0.0, 0.0, 0.0, 0.0, 0.0, 0.0, 0.0, 0.0, 0.0, 0.0, 0.0, 0.0, 0.0, 0.0, 0.0, 0.0, 0.0, 0.0, 0.0, 0.0, 0.0, 0.0, 0.0, 0.0, 0.0, 0.0, 0.0, 0.0, 0.0, 0.0, 0.0, 0.0, 0.0, 0.0, 0.0, 0.0, 0.0, 0.0, 0.0, 0.0, 0.0, 0.0, 0.0, 0.0, 0.0, 0.0, 0.0, 0.0, 0.0, 0.0, 0.0, 0.0, 0.0, 0.0, 0.0, 0.0, 0.0, 0.0, 0.0, 0.0, 0.0, 0.0, 0.0, 0.0, 0.0, 0.0, 0.0, 0.0, 0.0, 0.0, 0.0, 0.0, 0.0, 0.0, 0.0, 0.0, 0.0, 0.0, 0.0, 0.0, 0.0, 0.0, 0.0, 0.0, 0.0, 0.0, 0.0, 0.0, 0.0, 0.0, 0.0, 0.0, 0.0, 0.0, 0.0, 0.0, 0.0, 0.0, 0.0, 0.0, 0.0, 0.0, 0.0, 0.0, 0.0, 0.0, 0.0, 0.0, 0.0, 0.0, 0.0, 0.0, 0.0, 0.0, 0.0, 0.0, 0.0, 0.0, 0.0, 0.0, 0.0, 0.0, 0.0, 0.0, 0.0, 0.0, 0.0, 0.0, 0.0, 0.0, 0.0, 0.0, 0.0, 0.0, 0.0, 0.0, 0.0, 0.0, 0.0, 0.0, 0.0, 0.0, 0.0, 0.0, 0.0, 0.0, 0.0, 0.0, 0.0, 0.0, 0.0, 0.0, 0.0, 0.0, 0.0, 0.0, 0.0, 0.0, 0.0, 0.0, 0.0, 0.0, 0.0, 0.0, 0.0, 0.0, 0.0, 0.0, 0.0, 0.0, 0.0, 0.0, 0.0, 0.0, 0.0, 0.0, 0.0, 0.0, 0.0, 0.0, 0.0, 0.0, 0.0, 0.0, 0.0, 0.0, 0.0, 0.0, 0.0, 0.0, 0.0, 0.0, 0.0, 0.0, 0.0, 0.0, 0.0, 0.0, 0.0, 0.0, 0.0, 0.0, 0.0, 0.0, 0.0, 0.0, 0.0, 0.0, 0.0, 0.0, 0.0, 0.0, 0.0, 0.0, 0.0, 0.0, 0.0, 0.0, 0.0, 0.0, 0.0, 0.0, 0.0, 0.0, 0.0, 0.0, 0.0, 0.0, 0.0, 0.0, 0.0, 0.0, 0.0, 0.0, 0.0, 0.0, 0.0, 0.0, 0.0, 0.0, 0.0, 0.0, 0.0, 0.0, 0.0, 0.0, 0.0, 0.0, 0.0, 0.0, 0.0, 0.0, 0.0, 0.0, 0.0, 0.0, 0.0, 0.0, 0.0, 0.0, 0.0, 0.0, 0.0, 0.0, 0.0, 0.0, 0.0, 0.0, 0.0, 0.0, 0.0, 0.0, 0.0, 0.0, 0.0, 0.0, 0.0, 0.0, 0.0, 0.0, 0.0, 0.0, 0.0, 0.0, 0.0, 0.0, 0.0, 0.0, 0.0, 0.0, 0.0, 0.0, 0.0, 0.0, 0.0, 0.0, 0.0, 0.0, 0.0, 0.0, 0.0, 0.0, 0.0, 0.0, 0.0, 0.0, 0.0, 0.0, 0.0, 0.0, 0.0, 0.0, 0.0, 0.0, 0.0, 0.0, 0.0, 0.0, 0.0, 0.0, 0.0, 0.0, 0.0, 0.0, 0.0, 0.0, 0.0, 0.0, 0.0, 0.0, 0.0, 0.0, 0.0, 0.0, 0.0, 0.0, 0.0, 0.0, 0.0, 0.0, 0.0, 0.0, 0.0, 0.0, 0.0, 0.0, 0.0, 0.0, 0.0, 0.0, 0.0, 0.0, 0.0, 0.0, 0.0, 0.0, 0.0, 0.0, 0.0, 0.0, 0.0, 0.0, 0.0, 0.0, 0.0, 0.0, 0.0, 0.0, 0.0, 0.0, 0.0, 0.0, 0.0, 0.0, 0.0, 0.0, 0.0, 0.0, 0.0, 0.0, 0.0, 0.0, 0.0, 0.0, 0.0, 0.0, 0.0, 0.0, 0.0, 0.0, 0.0, 0.0, 0.0, 0.0, 0.0, 0.0, 0.0, 0.0, 0.0, 0.0, 0.0, 0.0, 0.0, 0.0, 0.0, 0.0, 0.0, 0.0, 0.0, 0.0, 0.0, 0.0, 0.0, 0.0, 0.0, 0.0, 0.0, 0.0, 0.0, 0.0, 0.0, 0.0, 0.0, 0.0, 0.0, 0.0, 0.0, 0.0, 0.0, 0.0, 0.0, 0.0, 0.0, 0.0, 0.0, 0.0, 0.0, 0.0, 0.0, 0.0, 0.0, 0.0, 0.0, 0.0, 0.0, 0.0, 0.0, 0.0, 0.0, 0.0, 0.0, 0.0, 0.0, 0.0, 0.0, 0.0, 0.0])
me_plane.materials.append(mat_material_001)
me_plane.update()

# ---- objects
ob_light = bpy.data.objects.new('Light', light_light)
ob_camera = bpy.data.objects.new('Camera', cam_camera)
ob_plane = bpy.data.objects.new('Plane', me_plane)

# ---- transforms, parenting, visibility, modifiers, constraints
ob_light.location = (4.076, 1.005, 5.904)
ob_light.rotation_euler = (0.6503, 0.05522, 1.866)
ob_light.lock_rotations_4d = False
ob_light.empty_display_type = 'ARROWS'
ob_light.color = (0.0, 0.0, 0.0, 0.0)
ob_light.lineart.crease_threshold = 0.0
ob_camera.location = (10.44, -4.824, 15.13)
ob_camera.rotation_euler = (0.07828, 0.0169, 0.03443)
ob_camera.lock_rotations_4d = False
ob_camera.empty_display_type = 'ARROWS'
ob_camera.color = (0.0, 0.0, 0.0, 0.0)
ob_camera.display_type = 'WIRE'
ob_camera.lineart.crease_threshold = 0.0
ob_plane.location = (0.0, 0.0, 0.0)

# ---- collection membership
col_collection.objects.link(ob_light)
col_collection.objects.link(ob_camera)
col_collection.objects.link(ob_plane)

# ---- scene / render settings (as saved in the file)
scene.camera = ob_plane
scene.frame_start = 1; scene.frame_end = 250; scene.frame_set(1)
scene.render.engine = 'BLENDER_EEVEE_NEXT'
scene.cycles.sampling_pattern = 'TABULATED_SOBOL'
bpy.context.view_layer.update()

# ---- added for rendering (the .blend has no active camera): camera
cam_auto = bpy.data.cameras.new('AutoCamera')
cam_auto.lens = 50.0
cam_auto.sensor_width = 36.0
cam_auto.clip_end = 1000.0
ob_auto_camera = bpy.data.objects.new('AutoCamera', cam_auto)
scene.collection.objects.link(ob_auto_camera)
ob_auto_camera.location = (29.1582, -28.9859, 16.6645)
ob_auto_camera.rotation_euler = (1.09748, -7.21219e-08, 0.694738)
scene.camera = ob_auto_camera
bpy.context.view_layer.update()
